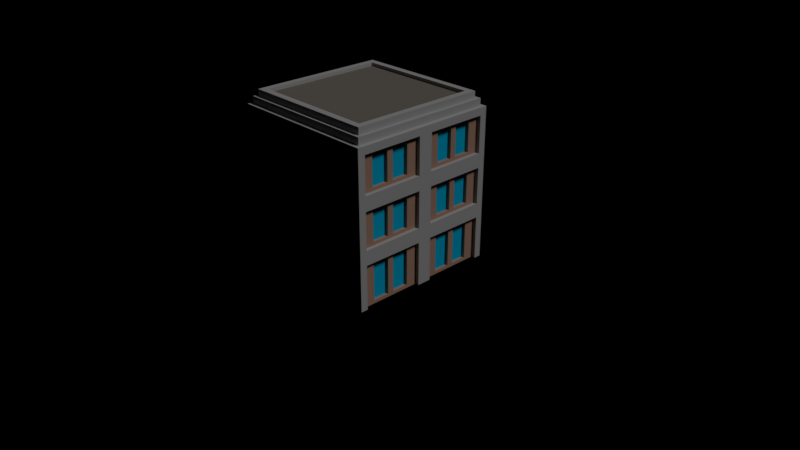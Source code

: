 # Source: flats4.blend  (saved by Blender 2.79.0; exported with 4.5.12 LTS)
import bpy
from mathutils import Matrix  # noqa: F401  (used for matrix-valued properties, if any)

bpy.ops.wm.read_factory_settings(use_empty=True)
scene = bpy.context.scene
scene.name = 'Scene'

# ---- collections
col_collection_1 = bpy.data.collections.new('Collection 1'); scene.collection.children.link(col_collection_1)
col_collection_10 = bpy.data.collections.new('Collection 10'); scene.collection.children.link(col_collection_10)

# ---- materials (node trees are filled in below, after node groups)
mat_brick = bpy.data.materials.new('Brick')
mat_brick.alpha_threshold = 0.0
mat_brick.use_transparent_shadow = False
mat_brick.preview_render_type = 'CUBE'
mat_brick.diffuse_color = (0.4597, 0.2692, 0.1944, 1.0)
mat_brick.roughness = 0.5
mat_brick.specular_intensity = 0.0
mat_brick.line_color = (0.0, 0.0, 0.0, 1.0)
mat_windows_001 = bpy.data.materials.new('Windows.001')
mat_windows_001.alpha_threshold = 0.0
mat_windows_001.use_transparent_shadow = False
mat_windows_001.diffuse_color = (0.0, 0.4885, 0.8, 1.0)
mat_windows_001.roughness = 0.5
mat_windows_001.specular_intensity = 1.0
mat_roof_001 = bpy.data.materials.new('Roof.001')
mat_roof_001.alpha_threshold = 0.0
mat_roof_001.use_transparent_shadow = False
mat_roof_001.diffuse_color = (0.2062, 0.1836, 0.1556, 1.0)
mat_roof_001.roughness = 0.5
mat_roof_001.specular_intensity = 0.0
mat_roof = bpy.data.materials.new('Roof')
mat_roof.alpha_threshold = 0.0
mat_roof.use_transparent_shadow = False
mat_roof.diffuse_color = (0.2604, 0.1094, 0.1008, 1.0)
mat_roof.roughness = 0.5
mat_roof.specular_intensity = 0.0
mat_concrete = bpy.data.materials.new('Concrete')
mat_concrete.alpha_threshold = 0.0
mat_concrete.use_transparent_shadow = False
mat_concrete.diffuse_color = (0.4508, 0.4508, 0.4508, 1.0)
mat_concrete.roughness = 0.5
mat_concrete.specular_intensity = 0.0
mat_roof3 = bpy.data.materials.new('Roof3')
mat_roof3.alpha_threshold = 0.0
mat_roof3.use_transparent_shadow = False
mat_roof3.diffuse_color = (0.7161, 0.3231, 0.1618, 1.0)
mat_roof3.roughness = 0.5
mat_roof3.specular_intensity = 0.1504
mat_yellowwall = bpy.data.materials.new('YellowWall')
mat_yellowwall.alpha_threshold = 0.0
mat_yellowwall.use_transparent_shadow = False
mat_yellowwall.diffuse_color = (0.7992, 0.8, 0.5509, 1.0)
mat_yellowwall.roughness = 0.5
mat_yellowwall.specular_intensity = 0.0
mat_door = bpy.data.materials.new('Door')
mat_door.alpha_threshold = 0.0
mat_door.use_transparent_shadow = False
mat_door.diffuse_color = (0.8, 0.001705, 0.01508, 1.0)
mat_door.roughness = 0.5
mat_water = bpy.data.materials.new('Water')
mat_water.alpha_threshold = 0.0
mat_water.use_transparent_shadow = False
mat_water.diffuse_color = (0.04618, 0.2636, 0.8, 1.0)
mat_water.roughness = 0.5
mat_water.specular_intensity = 0.9714

# ---- material node trees

# ---- world
world_world = bpy.data.worlds.new('World'); scene.world = world_world
world_world.color = (0.0, 0.0, 0.0)
world_world.use_sun_shadow = False
world_world.sun_shadow_jitter_overblur = 0.0
world_world.cycles.sampling_method = 'MANUAL'

# ---- cameras
cam_camera = bpy.data.cameras.new('Camera')
cam_camera.clip_end = 100.0
cam_camera.lens = 35.0
cam_camera.sensor_width = 32.0
cam_camera.sensor_height = 18.0
cam_camera.ortho_scale = 7.314
cam_camera.dof.focus_distance = 0.0
cam_camera.dof.aperture_fstop = 128.0

# ---- lights
light_lamp = bpy.data.lights.new('Lamp', 'SUN')
light_lamp.transmission_factor = 0.0
light_lamp.cutoff_distance = 30.0
light_lamp.angle = 0.1993
light_lamp.energy = 1.0
light_lamp.shadow_buffer_clip_start = 1.001
light_lamp.shadow_soft_size = 0.1
light_lamp.shadow_cascade_max_distance = 1000.0

# ---- meshes
me_cube = bpy.data.meshes.new('Cube')
me_cube.from_pydata([(0.95, -0.906, 0.4273), (0.95, -0.906, 0.906), (0.95, -0.094, 0.906), (0.95, -0.094, 0.4273), (-0.094, 0.95, -0.2393), (-0.094, 0.95, 0.2393), (-0.906, 0.95, 0.2393), (-0.906, 0.95, -0.2393), (-0.95, -0.094, 0.4273), (-0.95, -0.094, 0.906), (-0.95, -0.906, 0.906), (-0.95, -0.906, 0.4273), (0.094, -0.95, 0.4273), (0.094, -0.95, 0.906), (0.906, -0.95, 0.906), (0.906, -0.95, 0.4273), (0.95, 0.094, 0.4273), (0.95, 0.094, 0.906), (0.95, 0.906, 0.906), (0.95, 0.906, 0.4273), (-0.094, 0.95, 0.4273), (-0.094, 0.95, 0.906), (-0.906, 0.95, 0.906), (-0.906, 0.95, 0.4273), (-0.906, -1.0, -1.0), (-1.0, -0.906, -1.0), (-1.0, -1.0, -1.0), (-1.0, -0.906, 0.906), (-0.906, -1.0, 0.906), (-1.0, -1.0, 0.906), (-1.0, 0.906, -1.0), (-0.906, 1.0, -1.0), (-1.0, 1.0, -1.0), (-0.906, 1.0, 0.906), (-1.0, 0.906, 0.906), (-1.0, 1.0, 0.906), (1.0, -0.906, -1.0), (0.906, -1.0, -1.0), (1.0, -1.0, -1.0), (0.906, -1.0, 0.906), (1.0, -0.906, 0.906), (1.0, -1.0, 0.906), (0.906, 1.0, -1.0), (1.0, 0.906, -1.0), (1.0, 1.0, -1.0), (1.0, 0.906, 0.906), (0.906, 1.0, 0.906), (1.0, 1.0, 0.906), (-1.0, -0.906, -0.4273), (-0.906, -1.0, -0.4273), (-0.906, -1.0, -0.2393), (-1.0, -0.906, -0.2393), (-1.0, -1.0, -0.4273), (-1.0, -1.0, -0.3333), (-0.906, -1.0, -0.3333), (-1.0, -1.0, -0.2393), (-1.0, -0.906, -0.3333), (-1.0, -0.906, 0.4273), (-1.0, -0.906, 0.2393), (-0.906, -1.0, 0.2393), (-0.906, -1.0, 0.4273), (-1.0, -0.906, 0.3333), (-1.0, -1.0, 0.3333), (-1.0, -1.0, 0.2393), (-0.906, -1.0, 0.3333), (-1.0, -1.0, 0.4273), (-0.906, 1.0, 0.4273), (-0.906, 1.0, 0.2393), (-1.0, 0.906, 0.2393), (-1.0, 0.906, 0.4273), (-0.906, 1.0, 0.3333), (-1.0, 1.0, 0.3333), (-1.0, 1.0, 0.2393), (-1.0, 0.906, 0.3333), (-1.0, 1.0, 0.4273), (-0.906, 1.0, -0.4273), (-1.0, 0.906, -0.4273), (-1.0, 0.906, -0.2393), (-0.906, 1.0, -0.2393), (-1.0, 1.0, -0.4273), (-1.0, 1.0, -0.3333), (-1.0, 0.906, -0.3333), (-1.0, 1.0, -0.2393), (-0.906, 1.0, -0.3333), (1.0, 0.906, 0.4273), (1.0, 0.906, 0.2393), (0.906, 1.0, 0.2393), (0.906, 1.0, 0.4273), (1.0, 0.906, 0.3333), (1.0, 1.0, 0.3333), (1.0, 1.0, 0.2393), (0.906, 1.0, 0.3333), (1.0, 1.0, 0.4273), (1.0, 0.906, -0.4273), (0.906, 1.0, -0.4273), (0.906, 1.0, -0.2393), (1.0, 0.906, -0.2393), (1.0, 1.0, -0.4273), (1.0, 1.0, -0.3333), (0.906, 1.0, -0.3333), (1.0, 1.0, -0.2393), (1.0, 0.906, -0.3333), (0.906, -1.0, 0.4273), (0.906, -1.0, 0.2393), (1.0, -0.906, 0.2393), (1.0, -0.906, 0.4273), (0.906, -1.0, 0.3333), (1.0, -1.0, 0.3333), (1.0, -1.0, 0.2393), (1.0, -0.906, 0.3333), (1.0, -1.0, 0.4273), (0.906, -1.0, -0.4273), (1.0, -0.906, -0.4273), (1.0, -0.906, -0.2393), (0.906, -1.0, -0.2393), (1.0, -1.0, -0.4273), (1.0, -1.0, -0.3333), (1.0, -0.906, -0.3333), (1.0, -1.0, -0.2393), (0.906, -1.0, -0.3333), (-1.0, -0.094, -1.0), (-1.0, 0.094, -1.0), (-1.0, 3.725e-09, -1.0), (-1.0, 0.094, 0.906), (-1.0, -0.094, 0.906), (-1.0, -3.725e-09, 0.906), (-0.094, 1.0, -1.0), (0.094, 1.0, -1.0), (3.725e-09, 1.0, -1.0), (0.094, 1.0, 0.906), (-0.094, 1.0, 0.906), (-3.725e-09, 1.0, 0.906), (1.0, 0.094, -1.0), (1.0, -0.094, -1.0), (1.0, -3.725e-09, -1.0), (1.0, -0.094, 0.906), (1.0, 0.094, 0.906), (0.094, -1.0, -1.0), (-0.094, -1.0, -1.0), (-3.725e-09, -1.0, -1.0), (-0.094, -1.0, 0.906), (0.094, -1.0, 0.906), (3.725e-09, -1.0, 0.906), (-0.094, -1.0, -0.4273), (0.094, -1.0, -0.4273), (0.094, -1.0, -0.2393), (-0.094, -1.0, -0.2393), (3.725e-09, -1.0, -0.4273), (0.094, -1.0, -0.3333), (0.0, -1.0, -0.2393), (-0.094, -1.0, -0.3333), (-0.094, -1.0, 0.4273), (-0.094, -1.0, 0.2393), (0.094, -1.0, 0.2393), (0.094, -1.0, 0.4273), (-0.094, -1.0, 0.3333), (0.0, -1.0, 0.2393), (0.094, -1.0, 0.3333), (-3.725e-09, -1.0, 0.4273), (1.0, -0.094, -0.4273), (1.0, 0.094, -0.4273), (1.0, 0.094, -0.2393), (1.0, -0.094, -0.2393), (1.0, 3.725e-09, -0.4273), (1.0, 0.094, -0.3333), (1.0, 0.0, -0.2393), (1.0, -0.094, -0.3333), (1.0, -0.094, 0.4273), (1.0, -0.094, 0.2393), (1.0, 0.094, 0.2393), (1.0, 0.094, 0.4273), (1.0, -0.094, 0.3333), (1.0, 0.0, 0.2393), (1.0, 0.094, 0.3333), (1.0, -3.725e-09, 0.4273), (0.094, 1.0, -0.4273), (-0.094, 1.0, -0.4273), (-0.094, 1.0, -0.2393), (0.094, 1.0, -0.2393), (-3.725e-09, 1.0, -0.4273), (-0.094, 1.0, -0.3333), (0.0, 1.0, -0.2393), (0.094, 1.0, -0.3333), (0.094, 1.0, 0.4273), (0.094, 1.0, 0.2393), (-0.094, 1.0, 0.2393), (-0.094, 1.0, 0.4273), (0.094, 1.0, 0.3333), (0.0, 1.0, 0.2393), (-0.094, 1.0, 0.3333), (3.725e-09, 1.0, 0.4273), (-1.0, 0.094, -0.4273), (-1.0, -0.094, -0.4273), (-1.0, -0.094, -0.2393), (-1.0, 0.094, -0.2393), (-1.0, -3.725e-09, -0.4273), (-1.0, -0.094, -0.3333), (-1.0, 0.0, -0.2393), (-1.0, 0.094, -0.3333), (-1.0, 0.094, 0.4273), (-1.0, 0.094, 0.2393), (-1.0, -0.094, 0.2393), (-1.0, -0.094, 0.4273), (-1.0, 0.094, 0.3333), (-1.0, 0.0, 0.2393), (-1.0, -0.094, 0.3333), (-1.0, 3.725e-09, 0.4273), (0.094, 0.95, 0.4273), (0.094, 0.95, 0.906), (0.906, 0.95, 0.906), (0.906, 0.95, 0.4273), (0.906, -0.95, -0.2393), (0.906, -0.95, 0.2393), (0.094, -0.95, 0.2393), (0.094, -0.95, -0.2393), (-0.95, 0.094, 0.4273), (-0.95, 0.094, 0.906), (-0.95, 0.906, 0.906), (-0.95, 0.906, 0.4273), (0.95, 0.906, -0.2393), (0.95, 0.906, 0.2393), (0.95, 0.094, 0.2393), (0.95, 0.094, -0.2393), (-0.094, -0.95, -0.2393), (-0.094, -0.95, 0.2393), (-0.906, -0.95, 0.2393), (-0.906, -0.95, -0.2393), (-0.094, -0.95, -1.0), (-0.094, -0.95, -0.4273), (-0.906, -0.95, -0.4273), (-0.906, -0.95, -1.0), (-0.95, 0.094, -0.2393), (-0.95, 0.094, 0.2393), (-0.95, 0.906, 0.2393), (-0.95, 0.906, -0.2393), (-0.95, 0.094, -1.0), (-0.95, 0.094, -0.4273), (-0.95, 0.906, -0.4273), (-0.95, 0.906, -1.0), (0.094, 0.95, -0.2393), (0.094, 0.95, 0.2393), (0.906, 0.95, 0.2393), (0.906, 0.95, -0.2393), (0.094, 0.95, -1.0), (0.094, 0.95, -0.4273), (0.906, 0.95, -0.4273), (0.906, 0.95, -1.0), (0.95, -0.094, -0.2393), (0.95, -0.094, 0.2393), (0.95, -0.906, 0.2393), (0.95, -0.906, -0.2393), (0.95, -0.094, -1.0), (0.95, -0.094, -0.4273), (0.95, -0.906, -0.4273), (0.95, -0.906, -1.0), (0.95, 0.906, -1.0), (0.95, 0.906, -0.4273), (0.95, 0.094, -0.4273), (0.95, 0.094, -1.0), (-0.95, -0.906, -0.2393), (-0.95, -0.906, 0.2393), (-0.95, -0.094, 0.2393), (-0.95, -0.094, -0.2393), (0.906, -0.95, -1.0), (0.906, -0.95, -0.4273), (0.094, -0.95, -0.4273), (0.094, -0.95, -1.0), (-0.094, -0.95, 0.4273), (-0.094, -0.95, 0.906), (-0.906, -0.95, 0.906), (-0.906, -0.95, 0.4273), (-0.906, 0.95, -1.0), (-0.906, 0.95, -0.4273), (-0.094, 0.95, -0.4273), (-0.094, 0.95, -1.0), (-0.95, -0.906, -1.0), (-0.95, -0.906, -0.4273), (-0.95, -0.094, -0.4273), (-0.95, -0.094, -1.0), (0.95, 0.2, 0.906), (0.95, 0.8, 0.906), (0.95, 0.5, 0.906), (0.8, -0.95, 0.4273), (0.2, -0.95, 0.4273), (0.5, -0.95, 0.4273), (0.2, -0.95, 0.906), (0.8, -0.95, 0.906), (0.5, -0.95, 0.906), (-0.2, 0.95, 0.906), (-0.8, 0.95, 0.906), (-0.5, 0.95, 0.906), (0.95, 0.8, 0.4273), (0.95, 0.2, 0.4273), (0.95, 0.5, 0.4273), (-0.95, -0.8, 0.4273), (-0.95, -0.2, 0.4273), (-0.95, -0.5, 0.4273), (-0.2, 0.95, 0.2393), (-0.8, 0.95, 0.2393), (-0.5, 0.95, 0.2393), (-0.95, -0.2, 0.906), (-0.95, -0.8, 0.906), (-0.95, -0.5, 0.906), (-0.8, 0.95, -0.2393), (-0.2, 0.95, -0.2393), (-0.5, 0.95, -0.2393), (-0.8, 0.95, 0.4273), (-0.2, 0.95, 0.4273), (-0.5, 0.95, 0.4273), (0.95, -0.8, 0.906), (0.95, -0.2, 0.906), (0.95, -0.5, 0.906), (0.95, -0.2, 0.4273), (0.95, -0.8, 0.4273), (0.95, -0.5, 0.4273), (0.8, 0.95, 0.906), (0.2, 0.95, 0.906), (0.5, 0.95, 0.906), (0.2, 0.95, 0.4273), (0.8, 0.95, 0.4273), (0.5, 0.95, 0.4273), (0.2, -0.95, 0.2393), (0.8, -0.95, 0.2393), (0.5, -0.95, 0.2393), (0.8, -0.95, -0.2393), (0.2, -0.95, -0.2393), (0.5, -0.95, -0.2393), (-0.95, 0.8, 0.906), (-0.95, 0.2, 0.906), (-0.95, 0.5, 0.906), (-0.95, 0.2, 0.4273), (-0.95, 0.8, 0.4273), (-0.95, 0.5, 0.4273), (0.95, 0.2, 0.2393), (0.95, 0.8, 0.2393), (0.95, 0.5, 0.2393), (0.95, 0.8, -0.2393), (0.95, 0.2, -0.2393), (0.95, 0.5, -0.2393), (-0.8, -0.95, 0.2393), (-0.2, -0.95, 0.2393), (-0.5, -0.95, 0.2393), (-0.2, -0.95, -0.2393), (-0.8, -0.95, -0.2393), (-0.5, -0.95, -0.2393), (-0.8, -0.95, -0.4273), (-0.2, -0.95, -0.4273), (-0.5, -0.95, -0.4273), (-0.2, -0.95, -1.0), (-0.8, -0.95, -1.0), (-0.5, -0.95, -1.0), (-0.95, 0.8, 0.2393), (-0.95, 0.2, 0.2393), (-0.95, 0.5, 0.2393), (-0.95, 0.2, -0.2393), (-0.95, 0.8, -0.2393), (-0.95, 0.5, -0.2393), (-0.95, 0.8, -0.4273), (-0.95, 0.2, -0.4273), (-0.95, 0.5, -0.4273), (-0.95, 0.2, -1.0), (-0.95, 0.8, -1.0), (-0.95, 0.5, -1.0), (0.8, 0.95, 0.2393), (0.2, 0.95, 0.2393), (0.5, 0.95, 0.2393), (0.2, 0.95, -0.2393), (0.8, 0.95, -0.2393), (0.5, 0.95, -0.2393), (0.8, 0.95, -0.4273), (0.2, 0.95, -0.4273), (0.5, 0.95, -0.4273), (0.2, 0.95, -1.0), (0.8, 0.95, -1.0), (0.5, 0.95, -1.0), (0.95, -0.8, 0.2393), (0.95, -0.2, 0.2393), (0.95, -0.5, 0.2393), (0.95, -0.2, -0.2393), (0.95, -0.8, -0.2393), (0.95, -0.5, -0.2393), (0.95, -0.8, -0.4273), (0.95, -0.2, -0.4273), (0.95, -0.5, -0.4273), (0.95, -0.2, -1.0), (0.95, -0.8, -1.0), (0.95, -0.5, -1.0), (0.95, 0.2, -0.4273), (0.95, 0.8, -0.4273), (0.95, 0.5, -0.4273), (0.95, 0.8, -1.0), (0.95, 0.2, -1.0), (0.95, 0.5, -1.0), (-0.95, -0.2, 0.2393), (-0.95, -0.8, 0.2393), (-0.95, -0.5, 0.2393), (-0.95, -0.8, -0.2393), (-0.95, -0.2, -0.2393), (-0.95, -0.5, -0.2393), (0.2, -0.95, -0.4273), (0.8, -0.95, -0.4273), (0.5, -0.95, -0.4273), (0.8, -0.95, -1.0), (0.2, -0.95, -1.0), (0.5, -0.95, -1.0), (-0.8, -0.95, 0.906), (-0.2, -0.95, 0.906), (-0.5, -0.95, 0.906), (-0.2, -0.95, 0.4273), (-0.8, -0.95, 0.4273), (-0.5, -0.95, 0.4273), (-0.2, 0.95, -0.4273), (-0.8, 0.95, -0.4273), (-0.5, 0.95, -0.4273), (-0.8, 0.95, -1.0), (-0.2, 0.95, -1.0), (-0.5, 0.95, -1.0), (-0.95, -0.2, -0.4273), (-0.95, -0.8, -0.4273), (-0.95, -0.5, -0.4273), (-0.95, -0.8, -1.0), (-0.95, -0.2, -1.0), (-0.95, -0.5, -1.0), (-0.95, -0.24, 0.1993), (-0.95, -0.24, -0.1993), (-0.95, -0.46, -0.1993), (-0.95, -0.46, 0.1993), (-0.95, -0.54, 0.1993), (-0.95, -0.54, -0.1993), (-0.95, -0.76, -0.1993), (-0.95, -0.76, 0.1993), (0.24, -0.95, 0.1993), (0.24, -0.95, -0.1993), (0.46, -0.95, -0.1993), (0.46, -0.95, 0.1993), (0.54, -0.95, 0.1993), (0.54, -0.95, -0.1993), (0.76, -0.95, -0.1993), (0.76, -0.95, 0.1993), (0.24, -0.95, -0.4673), (0.24, -0.95, -0.96), (0.46, -0.95, -0.96), (0.46, -0.95, -0.4673), (0.54, -0.95, -0.4673), (0.54, -0.95, -0.96), (0.76, -0.95, -0.96), (0.76, -0.95, -0.4673), (-0.95, 0.76, 0.866), (-0.95, 0.76, 0.4673), (-0.95, 0.54, 0.4673), (-0.95, 0.54, 0.866), (-0.95, 0.46, 0.866), (-0.95, 0.46, 0.4673), (-0.95, 0.24, 0.4673), (-0.95, 0.24, 0.866), (0.95, 0.24, 0.1993), (0.95, 0.24, -0.1993), (0.95, 0.46, -0.1993), (0.95, 0.46, 0.1993), (0.95, 0.54, 0.1993), (0.95, 0.54, -0.1993), (0.95, 0.76, -0.1993), (0.95, 0.76, 0.1993), (-0.76, -0.95, 0.1993), (-0.76, -0.95, -0.1993), (-0.54, -0.95, -0.1993), (-0.54, -0.95, 0.1993), (-0.46, -0.95, 0.1993), (-0.46, -0.95, -0.1993), (-0.24, -0.95, -0.1993), (-0.24, -0.95, 0.1993), (-0.76, -0.95, -0.4673), (-0.76, -0.95, -0.96), (-0.54, -0.95, -0.96), (-0.54, -0.95, -0.4673), (-0.46, -0.95, -0.4673), (-0.46, -0.95, -0.96), (-0.24, -0.95, -0.96), (-0.24, -0.95, -0.4673), (-0.95, 0.76, 0.1993), (-0.95, 0.76, -0.1993), (-0.95, 0.54, -0.1993), (-0.95, 0.54, 0.1993), (-0.95, 0.46, 0.1993), (-0.95, 0.46, -0.1993), (-0.95, 0.24, -0.1993), (-0.95, 0.24, 0.1993), (-0.95, 0.76, -0.4673), (-0.95, 0.76, -0.96), (-0.95, 0.54, -0.96), (-0.95, 0.54, -0.4673), (-0.95, 0.46, -0.4673), (-0.95, 0.46, -0.96), (-0.95, 0.24, -0.96), (-0.95, 0.24, -0.4673), (0.76, 0.95, 0.1993), (0.76, 0.95, -0.1993), (0.54, 0.95, -0.1993), (0.54, 0.95, 0.1993), (0.46, 0.95, 0.1993), (0.46, 0.95, -0.1993), (0.24, 0.95, -0.1993), (0.24, 0.95, 0.1993), (0.76, 0.95, -0.4673), (0.76, 0.95, -0.96), (0.54, 0.95, -0.96), (0.54, 0.95, -0.4673), (0.46, 0.95, -0.4673), (0.46, 0.95, -0.96), (0.24, 0.95, -0.96), (0.24, 0.95, -0.4673), (0.95, -0.76, 0.1993), (0.95, -0.76, -0.1993), (0.95, -0.54, -0.1993), (0.95, -0.54, 0.1993), (0.95, -0.46, 0.1993), (0.95, -0.46, -0.1993), (0.95, -0.24, -0.1993), (0.95, -0.24, 0.1993), (0.95, -0.76, -0.4673), (0.95, -0.76, -0.96), (0.95, -0.54, -0.96), (0.95, -0.54, -0.4673), (0.95, -0.46, -0.4673), (0.95, -0.46, -0.96), (0.95, -0.24, -0.96), (0.95, -0.24, -0.4673), (0.95, 0.24, -0.4673), (0.95, 0.24, -0.96), (0.95, 0.46, -0.96), (0.95, 0.46, -0.4673), (0.95, 0.54, -0.4673), (0.95, 0.54, -0.96), (0.95, 0.76, -0.96), (0.95, 0.76, -0.4673), (-0.76, -0.95, 0.866), (-0.76, -0.95, 0.4673), (-0.54, -0.95, 0.4673), (-0.54, -0.95, 0.866), (-0.46, -0.95, 0.866), (-0.46, -0.95, 0.4673), (-0.24, -0.95, 0.4673), (-0.24, -0.95, 0.866), (-0.24, 0.95, -0.4673), (-0.24, 0.95, -0.96), (-0.46, 0.95, -0.96), (-0.46, 0.95, -0.4673), (-0.54, 0.95, -0.4673), (-0.54, 0.95, -0.96), (-0.76, 0.95, -0.96), (-0.76, 0.95, -0.4673), (-0.95, -0.24, -0.4673), (-0.95, -0.24, -0.96), (-0.95, -0.46, -0.96), (-0.95, -0.46, -0.4673), (-0.95, -0.54, -0.4673), (-0.95, -0.54, -0.96), (-0.95, -0.76, -0.96), (-0.95, -0.76, -0.4673), (-0.24, 0.95, 0.866), (-0.24, 0.95, 0.4673), (-0.46, 0.95, 0.4673), (-0.46, 0.95, 0.866), (-0.54, 0.95, 0.866), (-0.54, 0.95, 0.4673), (-0.76, 0.95, 0.4673), (-0.76, 0.95, 0.866), (0.95, 0.24, 0.866), (0.95, 0.24, 0.4673), (0.95, 0.46, 0.4673), (0.95, 0.46, 0.866), (0.95, 0.54, 0.866), (0.95, 0.54, 0.4673), (0.95, 0.76, 0.4673), (0.95, 0.76, 0.866), (0.24, -0.95, 0.866), (0.24, -0.95, 0.4673), (0.46, -0.95, 0.4673), (0.46, -0.95, 0.866), (0.54, -0.95, 0.866), (0.54, -0.95, 0.4673), (0.76, -0.95, 0.4673), (0.76, -0.95, 0.866), (-0.95, -0.24, 0.866), (-0.95, -0.24, 0.4673), (-0.95, -0.46, 0.4673), (-0.95, -0.46, 0.866), (-0.95, -0.54, 0.866), (-0.95, -0.54, 0.4673), (-0.95, -0.76, 0.4673), (-0.95, -0.76, 0.866), (0.95, -0.76, 0.866), (0.95, -0.76, 0.4673), (0.95, -0.54, 0.4673), (0.95, -0.54, 0.866), (0.95, -0.46, 0.866), (0.95, -0.46, 0.4673), (0.95, -0.24, 0.4673), (0.95, -0.24, 0.866), (0.76, 0.95, 0.866), (0.76, 0.95, 0.4673), (0.54, 0.95, 0.4673), (0.54, 0.95, 0.866), (0.46, 0.95, 0.866), (0.46, 0.95, 0.4673), (0.24, 0.95, 0.4673), (0.24, 0.95, 0.866), (-0.24, 0.95, 0.1993), (-0.24, 0.95, -0.1993), (-0.46, 0.95, -0.1993), (-0.46, 0.95, 0.1993), (-0.54, 0.95, 0.1993), (-0.54, 0.95, -0.1993), (-0.76, 0.95, -0.1993), (-0.76, 0.95, 0.1993), (-0.95, -0.24, 0.1993), (-0.95, -0.24, -0.1993), (-0.95, -0.46, -0.1993), (-0.95, -0.46, 0.1993), (-0.95, -0.54, 0.1993), (-0.95, -0.54, -0.1993), (-0.95, -0.76, -0.1993), (-0.95, -0.76, 0.1993), (0.24, -0.95, 0.1993), (0.24, -0.95, -0.1993), (0.46, -0.95, -0.1993), (0.46, -0.95, 0.1993), (0.54, -0.95, 0.1993), (0.54, -0.95, -0.1993), (0.76, -0.95, -0.1993), (0.76, -0.95, 0.1993), (0.24, -0.95, -0.4673), (0.24, -0.95, -0.96), (0.46, -0.95, -0.96), (0.46, -0.95, -0.4673), (0.54, -0.95, -0.4673), (0.54, -0.95, -0.96), (0.76, -0.95, -0.96), (0.76, -0.95, -0.4673), (-0.95, 0.76, 0.866), (-0.95, 0.76, 0.4673), (-0.95, 0.54, 0.4673), (-0.95, 0.54, 0.866), (-0.95, 0.46, 0.866), (-0.95, 0.46, 0.4673), (-0.95, 0.24, 0.4673), (-0.95, 0.24, 0.866), (0.95, 0.24, 0.1993), (0.95, 0.24, -0.1993), (0.95, 0.46, -0.1993), (0.95, 0.46, 0.1993), (0.95, 0.54, 0.1993), (0.95, 0.54, -0.1993), (0.95, 0.76, -0.1993), (0.95, 0.76, 0.1993), (-0.76, -0.95, 0.1993), (-0.76, -0.95, -0.1993), (-0.54, -0.95, -0.1993), (-0.54, -0.95, 0.1993), (-0.46, -0.95, 0.1993), (-0.46, -0.95, -0.1993), (-0.24, -0.95, -0.1993), (-0.24, -0.95, 0.1993), (-0.76, -0.95, -0.4673), (-0.76, -0.95, -0.96), (-0.54, -0.95, -0.96), (-0.54, -0.95, -0.4673), (-0.46, -0.95, -0.4673), (-0.46, -0.95, -0.96), (-0.24, -0.95, -0.96), (-0.24, -0.95, -0.4673), (-0.95, 0.76, 0.1993), (-0.95, 0.76, -0.1993), (-0.95, 0.54, -0.1993), (-0.95, 0.54, 0.1993), (-0.95, 0.46, 0.1993), (-0.95, 0.46, -0.1993), (-0.95, 0.24, -0.1993), (-0.95, 0.24, 0.1993), (-0.95, 0.76, -0.4673), (-0.95, 0.76, -0.96), (-0.95, 0.54, -0.96), (-0.95, 0.54, -0.4673), (-0.95, 0.46, -0.4673), (-0.95, 0.46, -0.96), (-0.95, 0.24, -0.96), (-0.95, 0.24, -0.4673), (0.76, 0.95, 0.1993), (0.76, 0.95, -0.1993), (0.54, 0.95, -0.1993), (0.54, 0.95, 0.1993), (0.46, 0.95, 0.1993), (0.46, 0.95, -0.1993), (0.24, 0.95, -0.1993), (0.24, 0.95, 0.1993), (0.76, 0.95, -0.4673), (0.76, 0.95, -0.96), (0.54, 0.95, -0.96), (0.54, 0.95, -0.4673), (0.46, 0.95, -0.4673), (0.46, 0.95, -0.96), (0.24, 0.95, -0.96), (0.24, 0.95, -0.4673), (0.95, -0.76, 0.1993), (0.95, -0.76, -0.1993), (0.95, -0.54, -0.1993), (0.95, -0.54, 0.1993), (0.95, -0.46, 0.1993), (0.95, -0.46, -0.1993), (0.95, -0.24, -0.1993), (0.95, -0.24, 0.1993), (0.95, -0.76, -0.4673), (0.95, -0.76, -0.96), (0.95, -0.54, -0.96), (0.95, -0.54, -0.4673), (0.95, -0.46, -0.4673), (0.95, -0.46, -0.96), (0.95, -0.24, -0.96), (0.95, -0.24, -0.4673), (0.95, 0.24, -0.4673), (0.95, 0.24, -0.96), (0.95, 0.46, -0.96), (0.95, 0.46, -0.4673), (0.95, 0.54, -0.4673), (0.95, 0.54, -0.96), (0.95, 0.76, -0.96), (0.95, 0.76, -0.4673), (-0.76, -0.95, 0.866), (-0.76, -0.95, 0.4673), (-0.54, -0.95, 0.4673), (-0.54, -0.95, 0.866), (-0.46, -0.95, 0.866), (-0.46, -0.95, 0.4673), (-0.24, -0.95, 0.4673), (-0.24, -0.95, 0.866), (-0.24, 0.95, -0.4673), (-0.24, 0.95, -0.96), (-0.46, 0.95, -0.96), (-0.46, 0.95, -0.4673), (-0.54, 0.95, -0.4673), (-0.54, 0.95, -0.96), (-0.76, 0.95, -0.96), (-0.76, 0.95, -0.4673), (-0.95, -0.24, -0.4673), (-0.95, -0.24, -0.96), (-0.95, -0.46, -0.96), (-0.95, -0.46, -0.4673), (-0.95, -0.54, -0.4673), (-0.95, -0.54, -0.96), (-0.95, -0.76, -0.96), (-0.95, -0.76, -0.4673), (-0.24, 0.95, 0.866), (-0.24, 0.95, 0.4673), (-0.46, 0.95, 0.4673), (-0.46, 0.95, 0.866), (-0.54, 0.95, 0.866), (-0.54, 0.95, 0.4673), (-0.76, 0.95, 0.4673), (-0.76, 0.95, 0.866), (0.95, 0.24, 0.866), (0.95, 0.24, 0.4673), (0.95, 0.46, 0.4673), (0.95, 0.46, 0.866), (0.95, 0.54, 0.866), (0.95, 0.54, 0.4673), (0.95, 0.76, 0.4673), (0.95, 0.76, 0.866), (0.24, -0.95, 0.866), (0.24, -0.95, 0.4673), (0.46, -0.95, 0.4673), (0.46, -0.95, 0.866), (0.54, -0.95, 0.866), (0.54, -0.95, 0.4673), (0.76, -0.95, 0.4673), (0.76, -0.95, 0.866), (-0.95, -0.24, 0.866), (-0.95, -0.24, 0.4673), (-0.95, -0.46, 0.4673), (-0.95, -0.46, 0.866), (-0.95, -0.54, 0.866), (-0.95, -0.54, 0.4673), (-0.95, -0.76, 0.4673), (-0.95, -0.76, 0.866), (0.95, -0.76, 0.866), (0.95, -0.76, 0.4673), (0.95, -0.54, 0.4673), (0.95, -0.54, 0.866), (0.95, -0.46, 0.866), (0.95, -0.46, 0.4673), (0.95, -0.24, 0.4673), (0.95, -0.24, 0.866), (0.76, 0.95, 0.866), (0.76, 0.95, 0.4673), (0.54, 0.95, 0.4673), (0.54, 0.95, 0.866), (0.46, 0.95, 0.866), (0.46, 0.95, 0.4673), (0.24, 0.95, 0.4673), (0.24, 0.95, 0.866), (-0.24, 0.95, 0.1993), (-0.24, 0.95, -0.1993), (-0.46, 0.95, -0.1993), (-0.46, 0.95, 0.1993), (-0.54, 0.95, 0.1993), (-0.54, 0.95, -0.1993), (-0.76, 0.95, -0.1993), (-0.76, 0.95, 0.1993), (-0.91, -0.24, 0.1993), (-0.91, -0.24, -0.1993), (-0.91, -0.46, -0.1993), (-0.91, -0.46, 0.1993), (-0.91, -0.54, 0.1993), (-0.91, -0.54, -0.1993), (-0.91, -0.76, -0.1993), (-0.91, -0.76, 0.1993), (0.24, -0.91, 0.1993), (0.24, -0.91, -0.1993), (0.46, -0.91, -0.1993), (0.46, -0.91, 0.1993), (0.54, -0.91, 0.1993), (0.54, -0.91, -0.1993), (0.76, -0.91, -0.1993), (0.76, -0.91, 0.1993), (0.24, -0.91, -0.4673), (0.24, -0.91, -0.96), (0.46, -0.91, -0.96), (0.46, -0.91, -0.4673), (0.54, -0.91, -0.4673), (0.54, -0.91, -0.96), (0.76, -0.91, -0.96), (0.76, -0.91, -0.4673), (-0.91, 0.76, 0.866), (-0.91, 0.76, 0.4673), (-0.91, 0.54, 0.4673), (-0.91, 0.54, 0.866), (-0.91, 0.46, 0.866), (-0.91, 0.46, 0.4673), (-0.91, 0.24, 0.4673), (-0.91, 0.24, 0.866), (0.91, 0.24, 0.1993), (0.91, 0.24, -0.1993), (0.91, 0.46, -0.1993), (0.91, 0.46, 0.1993), (0.91, 0.54, 0.1993), (0.91, 0.54, -0.1993), (0.91, 0.76, -0.1993), (0.91, 0.76, 0.1993), (-0.76, -0.91, 0.1993), (-0.76, -0.91, -0.1993), (-0.54, -0.91, -0.1993), (-0.54, -0.91, 0.1993), (-0.46, -0.91, 0.1993), (-0.46, -0.91, -0.1993), (-0.24, -0.91, -0.1993), (-0.24, -0.91, 0.1993), (-0.76, -0.91, -0.4673), (-0.76, -0.91, -0.96), (-0.54, -0.91, -0.96), (-0.54, -0.91, -0.4673), (-0.46, -0.91, -0.4673), (-0.46, -0.91, -0.96), (-0.24, -0.91, -0.96), (-0.24, -0.91, -0.4673), (-0.91, 0.76, 0.1993), (-0.91, 0.76, -0.1993), (-0.91, 0.54, -0.1993), (-0.91, 0.54, 0.1993), (-0.91, 0.46, 0.1993), (-0.91, 0.46, -0.1993), (-0.91, 0.24, -0.1993), (-0.91, 0.24, 0.1993), (-0.91, 0.76, -0.4673), (-0.91, 0.76, -0.96), (-0.91, 0.54, -0.96), (-0.91, 0.54, -0.4673), (-0.91, 0.46, -0.4673), (-0.91, 0.46, -0.96), (-0.91, 0.24, -0.96), (-0.91, 0.24, -0.4673), (0.76, 0.91, 0.1993), (0.76, 0.91, -0.1993), (0.54, 0.91, -0.1993), (0.54, 0.91, 0.1993), (0.46, 0.91, 0.1993), (0.46, 0.91, -0.1993), (0.24, 0.91, -0.1993), (0.24, 0.91, 0.1993), (0.76, 0.91, -0.4673), (0.76, 0.91, -0.96), (0.54, 0.91, -0.96), (0.54, 0.91, -0.4673), (0.46, 0.91, -0.4673), (0.46, 0.91, -0.96), (0.24, 0.91, -0.96), (0.24, 0.91, -0.4673), (0.91, -0.76, 0.1993), (0.91, -0.76, -0.1993), (0.91, -0.54, -0.1993), (0.91, -0.54, 0.1993), (0.91, -0.46, 0.1993), (0.91, -0.46, -0.1993), (0.91, -0.24, -0.1993), (0.91, -0.24, 0.1993), (0.91, -0.76, -0.4673), (0.91, -0.76, -0.96), (0.91, -0.54, -0.96), (0.91, -0.54, -0.4673), (0.91, -0.46, -0.4673), (0.91, -0.46, -0.96), (0.91, -0.24, -0.96), (0.91, -0.24, -0.4673), (0.91, 0.24, -0.4673), (0.91, 0.24, -0.96), (0.91, 0.46, -0.96), (0.91, 0.46, -0.4673), (0.91, 0.54, -0.4673), (0.91, 0.54, -0.96), (0.91, 0.76, -0.96), (0.91, 0.76, -0.4673), (-0.76, -0.91, 0.866), (-0.76, -0.91, 0.4673), (-0.54, -0.91, 0.4673), (-0.54, -0.91, 0.866), (-0.46, -0.91, 0.866), (-0.46, -0.91, 0.4673), (-0.24, -0.91, 0.4673), (-0.24, -0.91, 0.866), (-0.24, 0.91, -0.4673), (-0.24, 0.91, -0.96), (-0.46, 0.91, -0.96), (-0.46, 0.91, -0.4673), (-0.54, 0.91, -0.4673), (-0.54, 0.91, -0.96), (-0.76, 0.91, -0.96), (-0.76, 0.91, -0.4673), (-0.91, -0.24, -0.4673), (-0.91, -0.24, -0.96), (-0.91, -0.46, -0.96), (-0.91, -0.46, -0.4673), (-0.91, -0.54, -0.4673), (-0.91, -0.54, -0.96), (-0.91, -0.76, -0.96), (-0.91, -0.76, -0.4673), (-0.24, 0.91, 0.866), (-0.24, 0.91, 0.4673), (-0.46, 0.91, 0.4673), (-0.46, 0.91, 0.866), (-0.54, 0.91, 0.866), (-0.54, 0.91, 0.4673), (-0.76, 0.91, 0.4673), (-0.76, 0.91, 0.866), (0.91, 0.24, 0.866), (0.91, 0.24, 0.4673), (0.91, 0.46, 0.4673), (0.91, 0.46, 0.866), (0.91, 0.54, 0.866), (0.91, 0.54, 0.4673), (0.91, 0.76, 0.4673), (0.91, 0.76, 0.866), (0.24, -0.91, 0.866), (0.24, -0.91, 0.4673), (0.46, -0.91, 0.4673), (0.46, -0.91, 0.866), (0.54, -0.91, 0.866), (0.54, -0.91, 0.4673), (0.76, -0.91, 0.4673), (0.76, -0.91, 0.866), (-0.91, -0.24, 0.866), (-0.91, -0.24, 0.4673), (-0.91, -0.46, 0.4673), (-0.91, -0.46, 0.866), (-0.91, -0.54, 0.866), (-0.91, -0.54, 0.4673), (-0.91, -0.76, 0.4673), (-0.91, -0.76, 0.866), (0.91, -0.76, 0.866), (0.91, -0.76, 0.4673), (0.91, -0.54, 0.4673), (0.91, -0.54, 0.866), (0.91, -0.46, 0.866), (0.91, -0.46, 0.4673), (0.91, -0.24, 0.4673), (0.91, -0.24, 0.866), (0.76, 0.91, 0.866), (0.76, 0.91, 0.4673), (0.54, 0.91, 0.4673), (0.54, 0.91, 0.866), (0.46, 0.91, 0.866), (0.46, 0.91, 0.4673), (0.24, 0.91, 0.4673), (0.24, 0.91, 0.866), (-0.24, 0.91, 0.1993), (-0.24, 0.91, -0.1993), (-0.46, 0.91, -0.1993), (-0.46, 0.91, 0.1993), (-0.54, 0.91, 0.1993), (-0.54, 0.91, -0.1993), (-0.76, 0.91, -0.1993), (-0.76, 0.91, 0.1993), (-1.0, -1.0, 1.004), (-1.0, 1.0, 1.004), (1.0, -1.0, 1.004), (-0.95, -0.95, 1.006), (1.0, 1.0, 1.004), (-0.95, 0.95, 1.006), (0.95, -0.95, 1.006), (0.95, 0.95, 1.006), (0.95, 0.95, 1.1), (0.95, -0.95, 1.1), (-0.95, 0.95, 1.1), (-0.95, -0.95, 1.1), (0.9025, -0.9025, 1.097), (0.9025, 0.9025, 1.097), (0.04242, -0.9025, 1.186), (0.8177, -0.9025, 1.186), (0.8177, -0.8177, 1.186), (0.0, -0.8177, 1.186), (0.9025, 0.04242, 1.186), (0.9025, 0.8177, 1.186), (0.8177, 0.8177, 1.186), (0.8177, 0.0, 1.186), (-0.04242, 0.9025, 1.186), (-0.8177, 0.9025, 1.186), (-0.8177, 0.8177, 1.186), (0.0, 0.8177, 1.186), (-0.8177, -0.8177, 1.186), (-0.8177, 0.0, 1.186), (-0.8177, -0.9025, 1.186), (-0.04242, -0.9025, 1.186), (0.9025, -0.8177, 1.186), (0.9025, -0.04242, 1.186), (0.8177, 0.9025, 1.186), (0.04242, 0.9025, 1.186), (0.0, -0.9025, 1.186), (0.9025, 0.0, 1.186), (0.0, 0.9025, 1.186), (0.9025, 0.9025, 1.186), (0.9025, -0.9025, 1.186), (0.8177, 0.0, 1.141), (0.8177, -0.8177, 1.141), (0.0, 0.8177, 1.141), (0.8177, 0.8177, 1.141), (-0.8177, -0.8177, 1.141), (-0.8177, 0.0, 1.141), (0.0, -0.8177, 1.141), (-0.8177, 0.8177, 1.141), (-0.9025, -0.9025, 1.097), (-0.9025, 0.9025, 1.097), (-0.9025, -0.04242, 1.186), (-0.9025, -0.8177, 1.186), (-0.9025, -0.9025, 1.186), (-0.9025, 0.8177, 1.186), (-0.9025, 0.9025, 1.186), (-0.9025, 0.04242, 1.186), (-0.9025, 0.0, 1.186)], [], [(84, 19, 291, 293, 292, 16, 170), (1001, 999, 29, 28, 140, 142, 141, 39, 41), (1004, 1002, 1010, 1009), (1006, 1004, 1009, 1007), (1007, 1008, 1005, 1006), (57, 61, 58, 63, 62, 65), (59, 64, 60, 65, 62, 63), (191, 195, 192, 196, 193, 197, 194, 198), (102, 106, 103, 108, 107, 110), (75, 79, 80, 82, 78, 83), (114, 211, 324, 326, 325, 214, 145), (76, 81, 77, 82, 80, 79), (86, 91, 87, 92, 89, 90), (199, 215, 330, 332, 331, 218, 69), (93, 97, 98, 100, 96, 101), (94, 99, 95, 100, 98, 97), (96, 219, 336, 338, 337, 222, 161), (104, 109, 105, 110, 107, 108), (146, 223, 342, 344, 343, 226, 50), (111, 115, 116, 118, 114, 119), (112, 117, 113, 118, 116, 115), (143, 147, 144, 148, 145, 149, 146, 150), (159, 163, 160, 164, 161, 165, 162, 166), (194, 231, 354, 356, 355, 234, 77), (355, 351, 233, 234), (151, 155, 152, 156, 153, 157, 154, 158), (48, 52, 53, 55, 51, 56), (167, 171, 168, 172, 169, 173, 170, 174), (183, 187, 184, 188, 185, 189, 186, 190), (178, 95, 99, 94, 175, 182), (199, 203, 200, 204, 201, 205, 202, 206), (68, 73, 69, 74, 71, 72), (60, 28, 29, 65), (65, 29, 27, 57), (75, 31, 32, 79), (79, 32, 30, 76), (367, 363, 241, 242), (93, 43, 44, 97), (97, 44, 42, 94), (111, 37, 38, 115), (115, 38, 36, 112), (24, 49, 52, 26), (26, 52, 48, 25), (50, 59, 63, 55), (55, 63, 58, 51), (33, 66, 74, 35), (35, 74, 69, 34), (67, 78, 82, 72), (72, 82, 77, 68), (45, 84, 92, 47), (47, 92, 87, 46), (85, 96, 100, 90), (90, 100, 95, 86), (39, 102, 110, 41), (41, 110, 105, 40), (103, 114, 118, 108), (108, 118, 113, 104), (151, 60, 64, 59, 152, 155), (114, 145, 148, 144, 111, 119), (167, 105, 109, 104, 168, 171), (96, 161, 164, 160, 93, 101), (183, 87, 91, 86, 184, 187), (307, 288, 21, 20), (78, 177, 180, 176, 75, 83), (292, 279, 17, 16), (199, 69, 73, 68, 200, 203), (51, 193, 196, 192, 48, 56), (194, 77, 81, 76, 191, 198), (178, 239, 366, 368, 367, 242, 95), (146, 50, 54, 49, 143, 150), (102, 154, 157, 153, 103, 106), (140, 151, 158, 154, 141, 142), (84, 170, 173, 169, 85, 88), (159, 133, 134, 132, 160, 163), (66, 186, 189, 185, 67, 70), (141, 13, 285, 287, 286, 14, 39), (184, 178, 181, 177, 185, 188), (185, 5, 297, 299, 298, 6, 67), (57, 202, 205, 201, 58, 61), (200, 194, 197, 193, 201, 204), (191, 121, 122, 120, 192, 195), (123, 199, 206, 202, 124, 125), (175, 127, 128, 126, 176, 179), (124, 9, 300, 302, 301, 10, 27), (129, 183, 190, 186, 130, 131), (167, 3, 312, 314, 313, 0, 105), (421, 417, 277, 278), (84, 88, 85, 90, 89, 92), (143, 138, 139, 137, 144, 147), (49, 54, 50, 55, 53, 52), (152, 146, 149, 145, 153, 156), (162, 113, 117, 112, 159, 166), (66, 70, 67, 72, 71, 74), (183, 207, 318, 320, 319, 210, 87), (175, 179, 176, 180, 177, 181, 178, 182), (33, 22, 23, 66), (23, 22, 289, 306), (186, 20, 21, 130), (40, 1, 309, 311, 310, 2, 135), (102, 15, 282, 284, 283, 12, 154), (45, 18, 19, 84), (19, 18, 280, 291), (170, 16, 17, 136), (57, 11, 294, 296, 295, 8, 202), (15, 14, 286, 282), (39, 14, 15, 102), (130, 21, 288, 290, 289, 22, 33), (154, 12, 13, 141), (283, 285, 13, 12), (136, 135, 167, 174, 170), (11, 10, 301, 294), (27, 10, 11, 57), (78, 7, 303, 305, 304, 4, 177), (202, 8, 9, 124), (295, 300, 9, 8), (7, 6, 298, 303), (67, 6, 7, 78), (304, 297, 5, 4), (177, 4, 5, 185), (66, 23, 306, 308, 307, 20, 186), (3, 2, 310, 312), (135, 2, 3, 167), (313, 309, 1, 0), (105, 0, 1, 40), (46, 209, 315, 317, 316, 208, 129), (207, 208, 316, 318), (129, 208, 207, 183), (319, 315, 209, 210), (87, 210, 209, 46), (325, 321, 213, 214), (153, 213, 321, 323, 322, 212, 103), (103, 212, 211, 114), (211, 212, 322, 324), (145, 214, 213, 153), (331, 327, 217, 218), (34, 217, 327, 329, 328, 216, 123), (123, 216, 215, 199), (215, 216, 328, 330), (69, 218, 217, 34), (337, 333, 221, 222), (169, 221, 333, 335, 334, 220, 85), (85, 220, 219, 96), (219, 220, 334, 336), (161, 222, 221, 169), (343, 339, 225, 226), (59, 225, 339, 341, 340, 224, 152), (152, 224, 223, 146), (223, 224, 340, 342), (50, 226, 225, 59), (349, 345, 229, 230), (49, 229, 345, 347, 346, 228, 143), (143, 228, 227, 138), (227, 228, 346, 348), (24, 230, 229, 49), (379, 375, 249, 250), (68, 233, 351, 353, 352, 232, 200), (200, 232, 231, 194), (231, 232, 352, 354), (77, 234, 233, 68), (361, 357, 237, 238), (76, 237, 357, 359, 358, 236, 191), (191, 236, 235, 121), (235, 236, 358, 360), (30, 238, 237, 76), (162, 247, 378, 380, 379, 250, 113), (86, 241, 363, 365, 364, 240, 184), (184, 240, 239, 178), (239, 240, 364, 366), (95, 242, 241, 86), (373, 369, 245, 246), (94, 245, 369, 371, 370, 244, 175), (175, 244, 243, 127), (243, 244, 370, 372), (42, 246, 245, 94), (391, 387, 257, 258), (104, 249, 375, 377, 376, 248, 168), (168, 248, 247, 162), (247, 248, 376, 378), (113, 250, 249, 104), (385, 381, 253, 254), (112, 253, 381, 383, 382, 252, 159), (159, 252, 251, 133), (251, 252, 382, 384), (36, 254, 253, 112), (397, 393, 261, 262), (160, 257, 387, 389, 388, 256, 93), (93, 256, 255, 43), (255, 256, 388, 390), (132, 258, 257, 160), (51, 259, 396, 398, 397, 262, 193), (201, 261, 393, 395, 394, 260, 58), (58, 260, 259, 51), (259, 260, 394, 396), (193, 262, 261, 201), (263, 264, 400, 402), (144, 265, 399, 401, 400, 264, 111), (111, 264, 263, 37), (28, 269, 405, 407, 406, 268, 140), (137, 266, 265, 144), (403, 399, 265, 266), (267, 268, 406, 408), (140, 268, 267, 151), (409, 405, 269, 270), (60, 270, 269, 28), (415, 411, 273, 274), (176, 273, 411, 413, 412, 272, 75), (75, 272, 271, 31), (271, 272, 412, 414), (126, 274, 273, 176), (151, 267, 408, 410, 409, 270, 60), (192, 277, 417, 419, 418, 276, 48), (48, 276, 275, 25), (275, 276, 418, 420), (120, 278, 277, 192), (168, 162, 165, 161, 169, 172), (136, 17, 279, 281, 280, 18, 45), (393, 397, 424, 423), (397, 398, 425, 424), (398, 395, 426, 425), (395, 393, 423, 426), (395, 398, 428, 427), (398, 396, 429, 428), (396, 394, 430, 429), (394, 395, 427, 430), (321, 325, 432, 431), (325, 326, 433, 432), (326, 323, 434, 433), (323, 321, 431, 434), (323, 326, 436, 435), (326, 324, 437, 436), (324, 322, 438, 437), (322, 323, 435, 438), (399, 403, 440, 439), (403, 404, 441, 440), (404, 401, 442, 441), (401, 399, 439, 442), (401, 404, 444, 443), (404, 402, 445, 444), (402, 400, 446, 445), (400, 401, 443, 446), (327, 331, 448, 447), (331, 332, 449, 448), (332, 329, 450, 449), (329, 327, 447, 450), (329, 332, 452, 451), (332, 330, 453, 452), (330, 328, 454, 453), (328, 329, 451, 454), (333, 337, 456, 455), (337, 338, 457, 456), (338, 335, 458, 457), (335, 333, 455, 458), (335, 338, 460, 459), (338, 336, 461, 460), (336, 334, 462, 461), (334, 335, 459, 462), (339, 343, 464, 463), (343, 344, 465, 464), (344, 341, 466, 465), (341, 339, 463, 466), (341, 344, 468, 467), (344, 342, 469, 468), (342, 340, 470, 469), (340, 341, 467, 470), (345, 349, 472, 471), (349, 350, 473, 472), (350, 347, 474, 473), (347, 345, 471, 474), (347, 350, 476, 475), (350, 348, 477, 476), (348, 346, 478, 477), (346, 347, 475, 478), (351, 355, 480, 479), (355, 356, 481, 480), (356, 353, 482, 481), (353, 351, 479, 482), (353, 356, 484, 483), (356, 354, 485, 484), (354, 352, 486, 485), (352, 353, 483, 486), (357, 361, 488, 487), (361, 362, 489, 488), (362, 359, 490, 489), (359, 357, 487, 490), (359, 362, 492, 491), (362, 360, 493, 492), (360, 358, 494, 493), (358, 359, 491, 494), (363, 367, 496, 495), (367, 368, 497, 496), (368, 365, 498, 497), (365, 363, 495, 498), (365, 368, 500, 499), (368, 366, 501, 500), (366, 364, 502, 501), (364, 365, 499, 502), (369, 373, 504, 503), (373, 374, 505, 504), (374, 371, 506, 505), (371, 369, 503, 506), (371, 374, 508, 507), (374, 372, 509, 508), (372, 370, 510, 509), (370, 371, 507, 510), (375, 379, 512, 511), (379, 380, 513, 512), (380, 377, 514, 513), (377, 375, 511, 514), (377, 380, 516, 515), (380, 378, 517, 516), (378, 376, 518, 517), (376, 377, 515, 518), (381, 385, 520, 519), (385, 386, 521, 520), (386, 383, 522, 521), (383, 381, 519, 522), (383, 386, 524, 523), (386, 384, 525, 524), (384, 382, 526, 525), (382, 383, 523, 526), (387, 391, 528, 527), (391, 392, 529, 528), (392, 389, 530, 529), (389, 387, 527, 530), (389, 392, 532, 531), (392, 390, 533, 532), (390, 388, 534, 533), (388, 389, 531, 534), (405, 409, 536, 535), (409, 410, 537, 536), (410, 407, 538, 537), (407, 405, 535, 538), (407, 410, 540, 539), (410, 408, 541, 540), (408, 406, 542, 541), (406, 407, 539, 542), (411, 415, 544, 543), (415, 416, 545, 544), (416, 413, 546, 545), (413, 411, 543, 546), (413, 416, 548, 547), (416, 414, 549, 548), (414, 412, 550, 549), (412, 413, 547, 550), (417, 421, 552, 551), (421, 422, 553, 552), (422, 419, 554, 553), (419, 417, 551, 554), (419, 422, 556, 555), (422, 420, 557, 556), (420, 418, 558, 557), (418, 419, 555, 558), (288, 307, 560, 559), (307, 308, 561, 560), (308, 290, 562, 561), (290, 288, 559, 562), (290, 308, 564, 563), (308, 306, 565, 564), (306, 289, 566, 565), (289, 290, 563, 566), (279, 292, 568, 567), (292, 293, 569, 568), (293, 281, 570, 569), (281, 279, 567, 570), (281, 293, 572, 571), (293, 291, 573, 572), (291, 280, 574, 573), (280, 281, 571, 574), (285, 283, 576, 575), (283, 284, 577, 576), (284, 287, 578, 577), (287, 285, 575, 578), (287, 284, 580, 579), (284, 282, 581, 580), (282, 286, 582, 581), (286, 287, 579, 582), (300, 295, 584, 583), (295, 296, 585, 584), (296, 302, 586, 585), (302, 300, 583, 586), (302, 296, 588, 587), (296, 294, 589, 588), (294, 301, 590, 589), (301, 302, 587, 590), (309, 313, 592, 591), (313, 314, 593, 592), (314, 311, 594, 593), (311, 309, 591, 594), (311, 314, 596, 595), (314, 312, 597, 596), (312, 310, 598, 597), (310, 311, 595, 598), (315, 319, 600, 599), (319, 320, 601, 600), (320, 317, 602, 601), (317, 315, 599, 602), (317, 320, 604, 603), (320, 318, 605, 604), (318, 316, 606, 605), (316, 317, 603, 606), (297, 304, 608, 607), (304, 305, 609, 608), (305, 299, 610, 609), (299, 297, 607, 610), (299, 305, 612, 611), (305, 303, 613, 612), (303, 298, 614, 613), (298, 299, 611, 614), (506, 503, 695, 698), (555, 556, 748, 747), (556, 557, 749, 748), (453, 454, 646, 645), (505, 506, 698, 697), (558, 555, 747, 750), (427, 428, 620, 619), (607, 608, 800, 799), (557, 558, 750, 749), (440, 441, 633, 632), (430, 427, 619, 622), (610, 607, 799, 802), (479, 480, 672, 671), (428, 429, 621, 620), (608, 609, 801, 800), (482, 479, 671, 674), (531, 532, 724, 723), (429, 430, 622, 621), (609, 610, 802, 801), (480, 481, 673, 672), (534, 531, 723, 726), (583, 584, 776, 775), (444, 445, 637, 636), (481, 482, 674, 673), (533, 534, 726, 725), (586, 583, 775, 778), (455, 456, 648, 647), (584, 585, 777, 776), (504, 505, 697, 696), (458, 455, 647, 650), (507, 508, 700, 699), (585, 586, 778, 777), (456, 457, 649, 648), (510, 507, 699, 702), (559, 560, 752, 751), (457, 458, 650, 649), (509, 510, 702, 701), (562, 559, 751, 754), (431, 432, 624, 623), (611, 612, 804, 803), (508, 509, 701, 700), (560, 561, 753, 752), (434, 431, 623, 626), (614, 611, 803, 806), (483, 484, 676, 675), (561, 562, 754, 753), (432, 433, 625, 624), (612, 613, 805, 804), (486, 483, 675, 678), (535, 536, 728, 727), (433, 434, 626, 625), (613, 614, 806, 805), (484, 485, 677, 676), (538, 535, 727, 730), (587, 588, 780, 779), (485, 486, 678, 677), (536, 537, 729, 728), (590, 587, 779, 782), (459, 460, 652, 651), (537, 538, 730, 729), (588, 589, 781, 780), (462, 459, 651, 654), (511, 512, 704, 703), (589, 590, 782, 781), (460, 461, 653, 652), (514, 511, 703, 706), (563, 564, 756, 755), (461, 462, 654, 653), (512, 513, 705, 704), (566, 563, 755, 758), (435, 436, 628, 627), (513, 514, 706, 705), (564, 565, 757, 756), (438, 435, 627, 630), (487, 488, 680, 679), (565, 566, 758, 757), (436, 437, 629, 628), (490, 487, 679, 682), (539, 540, 732, 731), (437, 438, 630, 629), (489, 490, 682, 681), (542, 539, 731, 734), (591, 592, 784, 783), (520, 521, 713, 712), (540, 541, 733, 732), (594, 591, 783, 786), (463, 464, 656, 655), (541, 542, 734, 733), (592, 593, 785, 784), (466, 463, 655, 658), (515, 516, 708, 707), (593, 594, 786, 785), (524, 525, 717, 716), (464, 465, 657, 656), (518, 515, 707, 710), (567, 568, 760, 759), (465, 466, 658, 657), (516, 517, 709, 708), (570, 567, 759, 762), (439, 440, 632, 631), (517, 518, 710, 709), (568, 569, 761, 760), (442, 439, 631, 634), (491, 492, 684, 683), (569, 570, 762, 761), (441, 442, 634, 633), (494, 491, 683, 686), (543, 544, 736, 735), (528, 529, 721, 720), (493, 494, 686, 685), (546, 543, 735, 738), (595, 596, 788, 787), (545, 546, 738, 737), (598, 595, 787, 790), (467, 468, 660, 659), (472, 473, 665, 664), (596, 597, 789, 788), (532, 533, 725, 724), (470, 467, 659, 662), (519, 520, 712, 711), (597, 598, 790, 789), (468, 469, 661, 660), (522, 519, 711, 714), (571, 572, 764, 763), (469, 470, 662, 661), (521, 522, 714, 713), (574, 571, 763, 766), (476, 477, 669, 668), (443, 444, 636, 635), (572, 573, 765, 764), (446, 443, 635, 638), (495, 496, 688, 687), (573, 574, 766, 765), (445, 446, 638, 637), (498, 495, 687, 690), (547, 548, 740, 739), (496, 497, 689, 688), (550, 547, 739, 742), (599, 600, 792, 791), (497, 498, 690, 689), (549, 550, 742, 741), (602, 599, 791, 794), (471, 472, 664, 663), (600, 601, 793, 792), (474, 471, 663, 666), (523, 524, 716, 715), (601, 602, 794, 793), (473, 474, 666, 665), (526, 523, 715, 718), (575, 576, 768, 767), (525, 526, 718, 717), (578, 575, 767, 770), (447, 448, 640, 639), (544, 545, 737, 736), (576, 577, 769, 768), (450, 447, 639, 642), (499, 500, 692, 691), (577, 578, 770, 769), (448, 449, 641, 640), (502, 499, 691, 694), (551, 552, 744, 743), (488, 489, 681, 680), (449, 450, 642, 641), (500, 501, 693, 692), (554, 551, 743, 746), (423, 424, 616, 615), (603, 604, 796, 795), (548, 549, 741, 740), (501, 502, 694, 693), (553, 554, 746, 745), (426, 423, 615, 618), (606, 603, 795, 798), (475, 476, 668, 667), (424, 425, 617, 616), (604, 605, 797, 796), (478, 475, 667, 670), (527, 528, 720, 719), (492, 493, 685, 684), (425, 426, 618, 617), (605, 606, 798, 797), (477, 478, 670, 669), (530, 527, 719, 722), (579, 580, 772, 771), (552, 553, 745, 744), (529, 530, 722, 721), (582, 579, 771, 774), (451, 452, 644, 643), (580, 581, 773, 772), (454, 451, 643, 646), (503, 504, 696, 695), (581, 582, 774, 773), (452, 453, 645, 644), (807, 808, 809, 810), (424, 808, 807, 423), (425, 809, 808, 424), (426, 810, 809, 425), (423, 807, 810, 426), (811, 812, 813, 814), (428, 812, 811, 427), (429, 813, 812, 428), (430, 814, 813, 429), (427, 811, 814, 430), (815, 816, 817, 818), (432, 816, 815, 431), (433, 817, 816, 432), (434, 818, 817, 433), (431, 815, 818, 434), (819, 820, 821, 822), (436, 820, 819, 435), (437, 821, 820, 436), (438, 822, 821, 437), (435, 819, 822, 438), (823, 824, 825, 826), (440, 824, 823, 439), (441, 825, 824, 440), (442, 826, 825, 441), (439, 823, 826, 442), (827, 828, 829, 830), (444, 828, 827, 443), (445, 829, 828, 444), (446, 830, 829, 445), (443, 827, 830, 446), (831, 832, 833, 834), (448, 832, 831, 447), (449, 833, 832, 448), (450, 834, 833, 449), (447, 831, 834, 450), (835, 836, 837, 838), (452, 836, 835, 451), (453, 837, 836, 452), (454, 838, 837, 453), (451, 835, 838, 454), (839, 840, 841, 842), (456, 840, 839, 455), (457, 841, 840, 456), (458, 842, 841, 457), (455, 839, 842, 458), (843, 844, 845, 846), (460, 844, 843, 459), (461, 845, 844, 460), (462, 846, 845, 461), (459, 843, 846, 462), (847, 848, 849, 850), (464, 848, 847, 463), (465, 849, 848, 464), (466, 850, 849, 465), (463, 847, 850, 466), (851, 852, 853, 854), (468, 852, 851, 467), (469, 853, 852, 468), (470, 854, 853, 469), (467, 851, 854, 470), (855, 856, 857, 858), (472, 856, 855, 471), (473, 857, 856, 472), (474, 858, 857, 473), (471, 855, 858, 474), (859, 860, 861, 862), (476, 860, 859, 475), (477, 861, 860, 476), (478, 862, 861, 477), (475, 859, 862, 478), (863, 864, 865, 866), (480, 864, 863, 479), (481, 865, 864, 480), (482, 866, 865, 481), (479, 863, 866, 482), (867, 868, 869, 870), (484, 868, 867, 483), (485, 869, 868, 484), (486, 870, 869, 485), (483, 867, 870, 486), (871, 872, 873, 874), (488, 872, 871, 487), (489, 873, 872, 488), (490, 874, 873, 489), (487, 871, 874, 490), (875, 876, 877, 878), (492, 876, 875, 491), (493, 877, 876, 492), (494, 878, 877, 493), (491, 875, 878, 494), (879, 880, 881, 882), (496, 880, 879, 495), (497, 881, 880, 496), (498, 882, 881, 497), (495, 879, 882, 498), (883, 884, 885, 886), (500, 884, 883, 499), (501, 885, 884, 500), (502, 886, 885, 501), (499, 883, 886, 502), (887, 888, 889, 890), (504, 888, 887, 503), (505, 889, 888, 504), (506, 890, 889, 505), (503, 887, 890, 506), (891, 892, 893, 894), (508, 892, 891, 507), (509, 893, 892, 508), (510, 894, 893, 509), (507, 891, 894, 510), (895, 896, 897, 898), (512, 896, 895, 511), (513, 897, 896, 512), (514, 898, 897, 513), (511, 895, 898, 514), (899, 900, 901, 902), (516, 900, 899, 515), (517, 901, 900, 516), (518, 902, 901, 517), (515, 899, 902, 518), (903, 904, 905, 906), (520, 904, 903, 519), (521, 905, 904, 520), (522, 906, 905, 521), (519, 903, 906, 522), (907, 908, 909, 910), (524, 908, 907, 523), (525, 909, 908, 524), (526, 910, 909, 525), (523, 907, 910, 526), (911, 912, 913, 914), (528, 912, 911, 527), (529, 913, 912, 528), (530, 914, 913, 529), (527, 911, 914, 530), (915, 916, 917, 918), (532, 916, 915, 531), (533, 917, 916, 532), (534, 918, 917, 533), (531, 915, 918, 534), (919, 920, 921, 922), (536, 920, 919, 535), (537, 921, 920, 536), (538, 922, 921, 537), (535, 919, 922, 538), (923, 924, 925, 926), (540, 924, 923, 539), (541, 925, 924, 540), (542, 926, 925, 541), (539, 923, 926, 542), (927, 928, 929, 930), (544, 928, 927, 543), (545, 929, 928, 544), (546, 930, 929, 545), (543, 927, 930, 546), (931, 932, 933, 934), (548, 932, 931, 547), (549, 933, 932, 548), (550, 934, 933, 549), (547, 931, 934, 550), (935, 936, 937, 938), (552, 936, 935, 551), (553, 937, 936, 552), (554, 938, 937, 553), (551, 935, 938, 554), (939, 940, 941, 942), (556, 940, 939, 555), (557, 941, 940, 556), (558, 942, 941, 557), (555, 939, 942, 558), (943, 944, 945, 946), (560, 944, 943, 559), (561, 945, 944, 560), (562, 946, 945, 561), (559, 943, 946, 562), (947, 948, 949, 950), (564, 948, 947, 563), (565, 949, 948, 564), (566, 950, 949, 565), (563, 947, 950, 566), (951, 952, 953, 954), (568, 952, 951, 567), (569, 953, 952, 568), (570, 954, 953, 569), (567, 951, 954, 570), (955, 956, 957, 958), (572, 956, 955, 571), (573, 957, 956, 572), (574, 958, 957, 573), (571, 955, 958, 574), (959, 960, 961, 962), (576, 960, 959, 575), (577, 961, 960, 576), (578, 962, 961, 577), (575, 959, 962, 578), (963, 964, 965, 966), (580, 964, 963, 579), (581, 965, 964, 580), (582, 966, 965, 581), (579, 963, 966, 582), (967, 968, 969, 970), (584, 968, 967, 583), (585, 969, 968, 584), (586, 970, 969, 585), (583, 967, 970, 586), (971, 972, 973, 974), (588, 972, 971, 587), (589, 973, 972, 588), (590, 974, 973, 589), (587, 971, 974, 590), (975, 976, 977, 978), (592, 976, 975, 591), (593, 977, 976, 592), (594, 978, 977, 593), (591, 975, 978, 594), (979, 980, 981, 982), (596, 980, 979, 595), (597, 981, 980, 596), (598, 982, 981, 597), (595, 979, 982, 598), (983, 984, 985, 986), (600, 984, 983, 599), (601, 985, 984, 600), (602, 986, 985, 601), (599, 983, 986, 602), (987, 988, 989, 990), (604, 988, 987, 603), (605, 989, 988, 604), (606, 990, 989, 605), (603, 987, 990, 606), (991, 992, 993, 994), (608, 992, 991, 607), (609, 993, 992, 608), (610, 994, 993, 609), (607, 991, 994, 610), (995, 996, 997, 998), (612, 996, 995, 611), (613, 997, 996, 612), (614, 998, 997, 613), (611, 995, 998, 614), (1003, 1001, 41, 40, 135, 136, 45, 47), (33, 35, 1000, 1003, 47, 46, 129, 131, 130), (1009, 1010, 1046, 1047), (27, 29, 999, 1000, 35, 34, 123, 125, 124), (1007, 1009, 1047, 1012), (1010, 1008, 1011, 1046), (1008, 1007, 1012, 1011), (1001, 1003, 1006, 1005), (999, 1001, 1005, 1002), (1003, 1000, 1004, 1006), (1000, 999, 1002, 1004), (1008, 1010, 1002, 1005), (1027, 1050, 1046, 1011, 1037, 1014, 1013, 1033, 1028), (1029, 1037, 1011, 1012, 1036, 1018, 1017, 1034, 1030), (1040, 1041, 1019, 1024, 1023, 1045), (1038, 1039, 1015, 1020, 1019, 1041), (1044, 1042, 1025, 1016, 1015, 1039), (1043, 1042, 1044, 1039, 1038, 1041, 1040, 1045), (1030, 1034, 1017, 1018, 1019, 1020, 1015, 1029), (1032, 1035, 1021, 1022, 1023, 1024, 1019, 1031), (1053, 1054, 1048, 1049, 1025, 1026, 1023, 1051), (1028, 1033, 1013, 1014, 1015, 1016, 1025, 1027), (1025, 1042, 1043, 1045, 1023, 1026), (1012, 1047, 1052, 1022, 1021, 1035, 1032, 1031, 1036), (1019, 1018, 1036, 1031), (1015, 1014, 1037, 1029), (1023, 1022, 1052, 1051), (1025, 1049, 1050, 1027), (1047, 1046, 1050, 1049, 1048, 1054, 1053, 1051, 1052)])
me_cube.polygons.foreach_set('material_index', [4, 4, 4, 4, 4, 4, 4, 4, 4, 4, 4, 4, 4, 4, 4, 4, 4, 4, 4, 4, 4, 4, 4, 4, 0, 4, 4, 4, 4, 4, 4, 4, 4, 4, 4, 4, 0, 4, 4, 4, 4, 4, 4, 4, 4, 4, 4, 4, 4, 4, 4, 4, 4, 4, 4, 4, 4, 4, 4, 4, 4, 4, 0, 4, 0, 4, 4, 4, 4, 4, 4, 4, 4, 4, 4, 4, 4, 4, 4, 4, 4, 4, 4, 4, 4, 4, 0, 4, 4, 4, 4, 4, 4, 4, 4, 4, 0, 4, 4, 4, 4, 0, 4, 4, 0, 4, 4, 4, 0, 4, 0, 4, 4, 4, 0, 0, 4, 0, 4, 4, 0, 4, 0, 4, 4, 0, 4, 0, 4, 0, 4, 4, 0, 4, 0, 4, 4, 0, 4, 0, 4, 4, 0, 4, 0, 4, 4, 0, 4, 0, 4, 4, 0, 4, 0, 4, 4, 0, 4, 0, 4, 4, 0, 4, 4, 4, 4, 0, 4, 0, 4, 4, 0, 4, 0, 4, 4, 0, 4, 0, 4, 4, 0, 4, 0, 4, 4, 0, 4, 4, 4, 4, 0, 4, 0, 4, 4, 4, 4, 0, 0, 4, 0, 4, 0, 4, 4, 0, 4, 4, 4, 4, 0, 4, 4, 4, 0, 0, 0, 0, 0, 0, 0, 0, 0, 0, 0, 0, 0, 0, 0, 0, 0, 0, 0, 0, 0, 0, 0, 0, 0, 0, 0, 0, 0, 0, 0, 0, 0, 0, 0, 0, 0, 0, 0, 0, 0, 0, 0, 0, 0, 0, 0, 0, 0, 0, 0, 0, 0, 0, 0, 0, 0, 0, 0, 0, 0, 0, 0, 0, 0, 0, 0, 0, 0, 0, 0, 0, 0, 0, 0, 0, 0, 0, 0, 0, 0, 0, 0, 0, 0, 0, 0, 0, 0, 0, 0, 0, 0, 0, 0, 0, 0, 0, 0, 0, 0, 0, 0, 0, 0, 0, 0, 0, 0, 0, 0, 0, 0, 0, 0, 0, 0, 0, 0, 0, 0, 0, 0, 0, 0, 0, 0, 0, 0, 0, 0, 0, 0, 0, 0, 0, 0, 0, 0, 0, 0, 0, 0, 0, 0, 0, 0, 0, 0, 0, 0, 0, 0, 0, 0, 0, 0, 0, 0, 0, 0, 0, 0, 0, 0, 0, 0, 0, 0, 0, 0, 0, 0, 0, 0, 0, 0, 0, 0, 0, 0, 0, 0, 0, 0, 0, 0, 0, 0, 0, 0, 0, 0, 0, 0, 0, 0, 0, 0, 0, 0, 0, 0, 0, 0, 0, 0, 0, 0, 0, 0, 0, 0, 0, 0, 0, 0, 0, 0, 0, 0, 0, 0, 0, 0, 0, 0, 0, 0, 0, 0, 0, 0, 0, 0, 0, 0, 0, 0, 0, 0, 0, 0, 0, 0, 0, 0, 0, 0, 0, 0, 0, 0, 0, 0, 0, 0, 0, 0, 0, 0, 0, 0, 0, 0, 0, 0, 0, 0, 0, 0, 0, 0, 0, 0, 0, 0, 0, 0, 0, 0, 0, 0, 0, 0, 0, 0, 0, 0, 0, 0, 0, 0, 0, 0, 0, 0, 0, 0, 0, 0, 0, 0, 0, 0, 0, 0, 0, 0, 0, 0, 0, 0, 0, 0, 0, 0, 0, 0, 0, 0, 0, 0, 0, 0, 0, 0, 0, 0, 0, 0, 0, 0, 0, 0, 0, 0, 0, 0, 0, 0, 0, 0, 0, 0, 0, 0, 0, 0, 0, 0, 0, 0, 0, 0, 0, 0, 0, 0, 0, 0, 0, 0, 0, 0, 0, 0, 0, 0, 0, 0, 0, 0, 0, 0, 0, 0, 0, 0, 0, 0, 0, 0, 0, 1, 0, 0, 0, 0, 1, 0, 0, 0, 0, 1, 0, 0, 0, 0, 1, 0, 0, 0, 0, 1, 0, 0, 0, 0, 1, 0, 0, 0, 0, 1, 0, 0, 0, 0, 1, 0, 0, 0, 0, 1, 0, 0, 0, 0, 1, 0, 0, 0, 0, 1, 0, 0, 0, 0, 1, 0, 0, 0, 0, 1, 0, 0, 0, 0, 1, 0, 0, 0, 0, 1, 0, 0, 0, 0, 1, 0, 0, 0, 0, 1, 0, 0, 0, 0, 1, 0, 0, 0, 0, 1, 0, 0, 0, 0, 1, 0, 0, 0, 0, 1, 0, 0, 0, 0, 1, 0, 0, 0, 0, 1, 0, 0, 0, 0, 1, 0, 0, 0, 0, 1, 0, 0, 0, 0, 1, 0, 0, 0, 0, 1, 0, 0, 0, 0, 1, 0, 0, 0, 0, 1, 0, 0, 0, 0, 1, 0, 0, 0, 0, 1, 0, 0, 0, 0, 1, 0, 0, 0, 0, 1, 0, 0, 0, 0, 1, 0, 0, 0, 0, 1, 0, 0, 0, 0, 1, 0, 0, 0, 0, 1, 0, 0, 0, 0, 1, 0, 0, 0, 0, 1, 0, 0, 0, 0, 1, 0, 0, 0, 0, 1, 0, 0, 0, 0, 1, 0, 0, 0, 0, 1, 0, 0, 0, 0, 1, 0, 0, 0, 0, 1, 0, 0, 0, 0, 1, 0, 0, 0, 0, 1, 0, 0, 0, 0, 1, 0, 0, 0, 0, 4, 4, 4, 4, 4, 4, 4, 4, 4, 4, 4, 4, 4, 4, 4, 4, 4, 2, 4, 4, 4, 4, 4, 4, 4, 4, 4, 4, 4])
me_cube.materials.append(mat_brick)
me_cube.materials.append(mat_windows_001)
me_cube.materials.append(mat_roof_001)
me_cube.materials.append(mat_roof)
me_cube.materials.append(mat_concrete)
me_cube.materials.append(mat_roof3)
me_cube.materials.append(mat_yellowwall)
me_cube.materials.append(mat_door)
me_cube.materials.append(mat_water)
me_cube.use_remesh_preserve_volume = False
me_cube.use_remesh_preserve_attributes = False
me_cube.use_mirror_vertex_groups = False
me_cube.update()

# ---- objects
ob_empty = bpy.data.objects.new('Empty', None)
ob_lamp = bpy.data.objects.new('Lamp', light_lamp)
ob_camera = bpy.data.objects.new('Camera', cam_camera)
ob_cube = bpy.data.objects.new('Cube', me_cube)

# ---- transforms, parenting, visibility, modifiers, constraints
ob_empty.location = (0.0, 0.0, 0.0)
ob_empty.empty_image_offset = (0.0, 0.0)
ob_empty.lineart.crease_threshold = 0.0
ob_lamp.location = (-1.14, -5.59, 6.024)
ob_lamp.rotation_euler = (0.6503, 0.05522, 1.866)
ob_lamp.lock_rotations_4d = False
ob_lamp.empty_display_type = 'ARROWS'
ob_lamp.color = (0.0, 0.0, 0.0, 0.0)
ob_lamp.lineart.crease_threshold = 0.0
ob_camera.location = (7.481, -6.508, 5.344)
ob_camera.rotation_euler = (1.109, 0.0, 0.8149)
ob_camera.lock_rotations_4d = False
ob_camera.empty_display_type = 'ARROWS'
ob_camera.color = (0.0, 0.0, 0.0, 0.0)
ob_camera.display_type = 'WIRE'
ob_camera.lineart.crease_threshold = 0.0
ob_cube.location = (0.0, 0.0, 1.0)
ob_cube.lineart.crease_threshold = 0.0

# ---- collection membership
col_collection_1.objects.link(ob_empty)
col_collection_1.objects.link(ob_lamp)
col_collection_1.objects.link(ob_camera)
col_collection_10.objects.link(ob_cube)

# ---- scene / render settings (as saved in the file)
scene.camera = ob_camera
scene.frame_start = 1; scene.frame_end = 250; scene.frame_set(168)
scene.render.engine = 'BLENDER_EEVEE_NEXT'
scene.render.resolution_percentage = 50
scene.render.dither_intensity = 0.0
scene.cycles.use_denoising = False
scene.cycles.samples = 128
scene.cycles.sampling_pattern = 'TABULATED_SOBOL'
scene.cycles.use_adaptive_sampling = False
scene.cycles.use_light_tree = False
scene.cycles.blur_glossy = 0.0
scene.cycles.sample_clamp_indirect = 0.0
scene.view_settings.view_transform = 'Standard'
bpy.context.view_layer.update()

